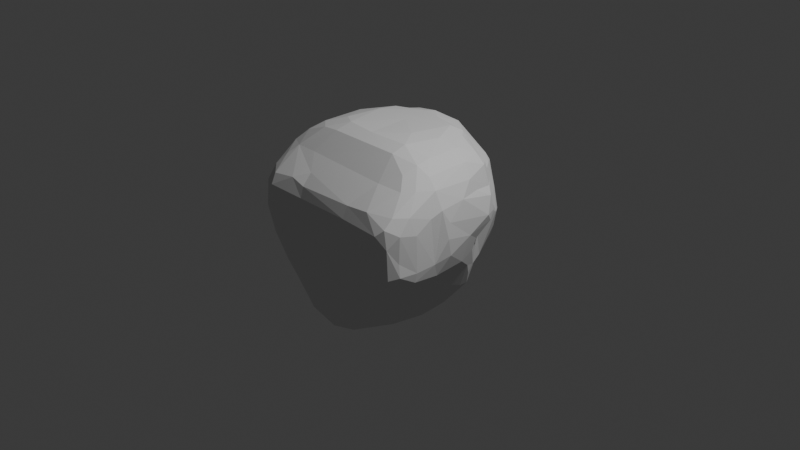 # Source: caole.blend  (saved by Blender 5.1.30; exported with 4.5.12 LTS)
import bpy
from mathutils import Matrix  # noqa: F401  (used for matrix-valued properties, if any)

bpy.ops.wm.read_factory_settings(use_empty=True)
scene = bpy.context.scene
scene.name = 'Scene'

# ---- collections
col_collection = bpy.data.collections.new('Collection'); scene.collection.children.link(col_collection)

# ---- world
world_world = bpy.data.worlds.new('World'); scene.world = world_world
world_world.use_nodes = True; world_world.node_tree.nodes.clear()
_N = world_world.node_tree.nodes; _L = world_world.node_tree.links
n0 = _N.new('ShaderNodeOutputWorld'); n0.name = 'World Output'; n0.location = (200, 100)
n1 = _N.new('ShaderNodeBackground'); n1.name = 'Background'; n1.location = (-200, 100)
n1.inputs[0].default_value = (0.05088, 0.05088, 0.05088, 1.0)
_L.new(n1.outputs[0], n0.inputs[0])
n0.is_active_output = True
world_world.color = (0.05088, 0.05088, 0.05088)
world_world.sun_shadow_jitter_overblur = 0.0

# ---- cameras
cam_camera = bpy.data.cameras.new('Camera')
cam_camera.clip_end = 100.0
cam_camera.ortho_scale = 7.314

# ---- lights
light_light = bpy.data.lights.new('Light', 'POINT')
light_light.energy = 1000.0
light_light.shadow_soft_size = 0.1

# ---- meshes
me_icosphere_003 = bpy.data.meshes.new('Icosphere.003')
me_icosphere_003.from_pydata([(-1.027, -0.5342, -0.003939), (-1.006, -0.188, -0.04943), (-0.8668, -0.7471, -0.1537), (-0.8855, -0.4806, -0.1882), (-0.7805, 0.09963, -0.2974), (-0.7322, -0.8985, -0.175), (-0.5693, -0.9011, -0.322), (-0.6025, -0.9676, -0.04071), (-0.4214, -0.7955, -0.5904), (-0.2905, -0.9112, -0.5978), (-0.2303, -0.9524, -0.4673), (-0.3695, -0.9464, -0.3013), (-0.2384, -0.9276, 0.08319), (-0.2912, -0.817, -0.7011), (-0.02591, -0.9799, -0.2217), (-0.08403, -0.7964, -0.7963), (0.09878, -0.9313, -0.5965), (-0.1983, -0.7145, -0.8096), (-0.2131, -0.1075, -0.9091), (-0.09506, -0.4615, -0.8968), (0.001493, -0.009651, -0.96), (-0.6283, -0.784, -0.3765), (-0.667, -0.1807, -0.4255), (-0.5298, -0.5599, -0.5493), (-0.3996, -0.09226, -0.8065), (-0.345, -0.6153, -0.7323), (-1.035, -0.9211, 0.419), (-0.9988, -0.919, 0.7422), (-1.028, -0.7534, 0.06618), (-1.085, -0.8208, 0.4226), (-1.063, -0.7866, 0.7728), (-0.9565, -0.8906, 0.09282), (-0.8583, -0.9818, 0.7375), (-0.9573, -0.9479, 0.4533), (-0.8103, -0.9815, 0.6652), (-1.002, -0.7976, 0.8906), (-0.8704, -0.9175, 0.8532), (-1.102, -0.6246, 0.1781), (-1.115, -0.5997, 0.59), (-1.104, -0.5085, 0.8195), (-1.11, -0.4715, 0.1466), (-1.158, -0.3412, 0.2933), (-1.172, -0.3418, 0.7199), (-1.182, -0.1029, 0.3743), (-1.188, -0.2031, 0.7467), (-1.1, -0.1009, 0.1155), (-1.135, -0.3776, 0.9248), (-1.113, -0.1742, 1.014), (-1.105, 0.1198, 1.014), (-1.006, -0.5086, 1.095), (-0.9967, -0.3204, 1.172), (-0.9798, 0.1875, 1.184), (-0.898, -0.4039, 1.215), (-0.9234, -0.7065, 0.9999), (-0.8402, -0.596, 1.1), (-0.7939, -0.254, 1.305), (-0.8046, 0.2695, 1.299), (-0.6824, -1.005, 0.1936), (-0.7703, -0.987, 0.1487), (-0.5275, -0.9521, 0.4519), (-0.398, -0.9481, 0.7112), (-0.47, -0.9711, 0.2825), (-0.1816, -0.9473, 0.3856), (0.171, -0.9575, 0.2226), (-0.5901, -0.8982, 0.8848), (-0.4017, -0.9075, 0.8368), (-0.4135, -0.7852, 0.957), (-0.643, -0.3827, 1.31), (-0.5699, -0.6043, 1.104), (-0.4422, -0.3935, 1.329), (-0.569, -0.1193, 1.379), (-0.4002, -0.2201, 1.393), (0.4454, -0.3967, 1.326), (-0.04185, -0.2438, 1.382), (-0.9426, 0.167, -0.07073), (-1.014, 0.6464, -0.02951), (-0.998, 0.7341, -0.04476), (-0.8172, 0.2999, -0.2284), (-0.8975, 0.4047, 0.01011), (-0.8443, 0.434, -0.1611), (-0.8401, 0.9428, -0.1325), (-0.805, 1.0, -0.09411), (-0.4249, 0.1418, -0.7853), (-0.2845, 0.3962, -0.8017), (-0.1603, 0.1929, -0.9098), (-0.1964, 0.5132, -0.7937), (-0.009124, 0.316, -0.8953), (-0.05358, 0.5203, -0.8022), (-0.7207, 0.5068, -0.3654), (-0.689, 0.7051, -0.4101), (-0.6122, 0.4473, -0.569), (-0.6347, 0.6068, -0.4482), (-0.652, 0.3425, -0.5367), (-0.5035, 0.6513, -0.518), (-0.4554, 0.4802, -0.6669), (-0.2611, 0.7315, -0.5723), (-0.1225, 0.7443, -0.5831), (0.1266, 0.8212, -0.5146), (-0.7041, 0.9864, -0.196), (-0.3445, 0.9788, -0.4227), (-0.421, 1.197, -0.01314), (-0.4252, 1.163, -0.09349), (-0.2861, 1.0, -0.4211), (0.1035, 1.182, -0.06267), (0.2722, 0.8994, -0.4179), (0.104, 1.135, -0.1806), (-1.103, 0.1455, 0.1858), (-1.155, 0.4142, 0.5776), (-1.154, 0.3426, 0.7086), (-1.112, 0.3272, 0.3928), (-1.118, 0.4756, 0.7652), (-1.082, 0.573, 0.4534), (-0.9401, 0.3543, 0.0729), (-1.068, 0.475, 0.3719), (-1.06, 0.6335, 0.6539), (-1.082, 0.7843, 0.3471), (-0.9905, 0.416, 0.2215), (-1.116, 0.1986, 0.8762), (-1.056, 0.4667, 0.8882), (-1.003, 0.4693, 1.076), (-0.967, 0.6793, 0.9304), (-0.8912, 0.472, 1.194), (-0.7861, 0.6869, 1.095), (-1.043, 0.8985, 0.3489), (-1.036, 0.8666, 0.5362), (-0.7825, 1.121, 0.3972), (-0.8443, 1.003, 0.8232), (-0.8863, 0.9024, 0.873), (-0.7066, 0.8595, 1.103), (-0.5979, 0.5697, 1.313), (-0.5022, 0.2938, 1.385), (-0.4858, 0.5202, 1.362), (-0.6356, 0.6829, 1.216), (-0.4784, 0.6992, 1.294), (-0.1466, 0.6646, 1.364), (-0.388, 0.8027, 1.295), (-0.07311, 0.2852, 1.382), (0.08344, 0.6239, 1.359), (-0.7333, 1.1, 0.6567), (-0.6511, 1.181, 0.4063), (-0.1525, 1.28, 0.3901), (-0.3752, 1.179, 0.861), (-0.5495, 0.893, 1.208), (-0.5244, 1.111, 0.9165), (-0.3557, 1.135, 0.9694), (-0.1215, 0.7836, 1.341), (-0.01416, 1.002, 1.205), (0.2287, -0.9011, -0.6015), (0.2241, -0.7963, -0.7068), (0.3557, -0.9531, -0.2772), (0.4042, -0.9102, -0.4031), (0.3474, -0.8292, -0.5629), (0.7256, -0.9855, 0.1599), (0.5853, -0.8156, -0.3239), (0.7898, -0.9055, -0.01378), (0.8513, -0.8085, -0.04593), (0.1339, -0.7019, -0.7951), (0.1652, -0.1875, -0.9148), (0.22, 0.1295, -0.9118), (0.3303, -0.2904, -0.8064), (0.4187, 0.07058, -0.7989), (0.5599, -0.6617, -0.4333), (0.793, -0.294, -0.2243), (0.8353, -0.03641, -0.186), (0.8757, -0.6506, -0.09077), (0.3039, -0.9628, 0.7213), (0.6387, -0.9519, 0.4512), (0.6033, -1.003, 0.1946), (0.8137, -0.9838, 0.7141), (0.3105, -0.904, 0.8573), (0.61, -0.9047, 0.8871), (0.4879, -0.633, 1.079), (0.4551, -0.2307, 1.383), (0.2958, 0.0142, 1.397), (0.7037, -0.498, 1.195), (0.8021, -0.6161, 1.076), (0.745, -0.1788, 1.299), (0.7342, 0.2618, 1.296), (0.9238, -0.9085, 0.2172), (0.9294, -0.9301, 0.577), (0.8964, -0.9318, 0.7912), (1.005, -0.8154, 0.2506), (0.993, -0.8197, 0.4079), (1.006, -0.8197, 0.7203), (0.903, -0.8293, 0.8936), (1.023, -0.304, 0.1018), (1.01, 0.08231, 0.12), (1.022, -0.6191, 0.1353), (1.046, -0.6151, 0.2528), (1.05, -0.6306, 0.685), (1.065, -0.3782, 0.271), (1.058, -0.4344, 0.81), (1.08, -0.2992, 0.8673), (1.105, -0.2055, 0.7096), (1.099, -0.1785, 0.3189), (1.093, 0.1159, 0.4511), (1.117, -0.2327, 0.5313), (0.7525, -0.3411, 1.274), (0.8987, -0.3143, 1.189), (0.8921, 0.2279, 1.195), (1.001, -0.6865, 0.8831), (0.9138, -0.5161, 1.091), (0.9999, -0.3197, 1.068), (1.071, 0.01485, 0.8919), (1.002, 0.1759, 1.044), (0.3877, 0.3446, -0.8108), (0.2383, 0.6951, -0.6073), (0.2979, 0.8211, -0.4639), (0.5591, 0.2916, -0.6527), (0.5018, 0.4373, -0.6703), (0.4126, 0.6232, -0.5872), (0.5023, 0.7453, -0.3351), (0.6989, 0.5017, -0.425), (0.6205, 0.5595, -0.4669), (0.7254, 0.367, -0.3985), (0.6661, 0.6421, -0.2434), (0.707, 0.6875, -0.128), (0.7677, 0.5194, -0.1627), (0.2991, 1.106, -0.1007), (0.5778, 0.9361, -0.1036), (0.5829, 0.9936, -0.03699), (0.8093, 0.4043, -0.2171), (0.9057, 0.2845, -0.04132), (0.8077, 0.8317, 0.3949), (0.3746, 0.5239, 1.374), (0.07065, 0.9663, 1.223), (0.3027, 0.7923, 1.218), (0.4805, 0.6093, 1.32), (0.5372, 0.1924, 1.366), (0.4929, 0.7717, 1.098), (0.564, 0.5134, 1.309), (0.5381, 0.6407, 1.222), (0.7302, 0.7175, 0.8772), (0.8001, 0.4814, 1.196), (0.8295, 0.5916, 1.073), (0.1104, 1.203, 0.7971), (0.4054, 1.176, 0.3899), (0.2317, 1.149, 0.8494), (0.4911, 1.122, 0.2771), (0.4792, 1.126, 0.4932), (0.5239, 1.006, 0.8812), (0.7046, 0.9113, 0.1572), (0.7045, 0.9038, 0.628), (0.7301, 0.9352, 0.3783), (0.09272, 1.12, 0.9813), (0.4936, 0.9724, 0.9592), (0.5997, 0.9063, 0.8969), (0.8913, 0.434, 0.3431), (0.8008, 0.535, 0.2693), (0.8216, 0.7445, 0.4406), (0.868, 0.6429, 0.471), (0.8347, 0.6928, 0.6126), (0.9726, 0.2806, 0.1764), (1.009, 0.298, 0.3249), (1.005, 0.5635, 0.5763), (0.8841, 0.6023, 0.9143), (1.085, 0.397, 0.5923), (1.029, 0.4949, 0.4826), (1.03, 0.4827, 0.7782), (0.9131, 0.4875, 1.092), (1.011, 0.2741, 0.8955), (0.9603, 0.5245, 0.8568)], [], [(1, 3, 0), (2, 5, 31), (2, 31, 28), (4, 22, 1), (7, 5, 6), (11, 6, 10), (7, 11, 12), (9, 8, 13), (11, 10, 14), (9, 13, 15), (19, 17, 18), (3, 23, 2), (22, 23, 3), (21, 6, 5), (21, 5, 2), (23, 8, 21), (24, 23, 92), (25, 17, 13), (24, 17, 25), (26, 58, 33), (27, 36, 35), (42, 38, 39), (29, 28, 31), (38, 29, 30), (38, 30, 39), (40, 0, 37), (1, 40, 45), (46, 42, 39), (44, 42, 46), (44, 47, 48), (46, 39, 49), (47, 50, 51), (50, 49, 52), (53, 35, 36), (52, 49, 54), (50, 52, 55), (59, 33, 58), (34, 33, 59), (58, 7, 57), (61, 7, 12), (62, 61, 12), (60, 62, 165), (63, 12, 14), (36, 32, 64), (65, 60, 165), (52, 54, 67), (55, 52, 67), (54, 36, 64), (54, 68, 69), (67, 54, 69), (68, 54, 66), (55, 67, 71), (4, 1, 74), (77, 74, 78), (89, 75, 76), (83, 84, 82), (85, 84, 83), (20, 18, 84), (86, 84, 85), (92, 4, 77), (2, 28, 0, 3), (90, 92, 88), (90, 88, 91), (91, 88, 89), (92, 23, 22), (82, 92, 90), (89, 93, 91), (82, 24, 92), (95, 94, 93), (85, 83, 94), (95, 96, 85), (98, 99, 89), (101, 98, 81), (100, 101, 81), (99, 93, 89), (99, 95, 93), (102, 96, 95), (105, 102, 101), (97, 96, 102), (43, 44, 108), (110, 107, 108), (74, 106, 112), (112, 106, 109), (111, 113, 109), (114, 111, 107), (114, 107, 110), (75, 113, 115), (115, 111, 114), (116, 112, 109), (78, 112, 116), (75, 79, 78), (75, 78, 116), (108, 44, 117), (110, 108, 117), (48, 51, 119), (110, 117, 118), (118, 48, 119), (110, 118, 119), (114, 110, 120), (120, 110, 119), (121, 51, 56), (120, 121, 122), (123, 80, 76), (123, 124, 126), (81, 80, 123), (127, 124, 120), (121, 56, 129), (130, 56, 70), (56, 130, 131), (129, 132, 122), (129, 133, 132), (129, 131, 133), (134, 131, 130), (133, 131, 134), (130, 71, 136), (145, 133, 134), (130, 136, 224), (126, 138, 125), (100, 81, 125), (138, 139, 125), (139, 140, 100), (139, 141, 140), (235, 140, 141), (128, 132, 142), (143, 126, 142), (143, 142, 144), (144, 141, 143), (146, 244, 144), (14, 10, 16), (16, 147, 149), (14, 149, 63), (151, 150, 147), (153, 150, 151), (152, 149, 150), (153, 154, 150), (155, 154, 153), (19, 156, 15), (159, 156, 157), (15, 156, 148), (148, 151, 147), (161, 151, 148), (159, 161, 148), (161, 159, 160), (161, 153, 151), (162, 161, 160), (164, 153, 161), (164, 161, 162), (62, 63, 166), (166, 63, 167), (165, 166, 168), (171, 66, 169), (68, 66, 171), (73, 72, 172), (73, 172, 173), (171, 169, 170), (72, 171, 174), (171, 170, 175), (176, 172, 197), (72, 174, 197), (152, 154, 178), (166, 152, 179), (168, 166, 179), (152, 178, 179), (181, 179, 178), (183, 179, 182), (183, 180, 179), (181, 178, 155), (187, 155, 164), (185, 164, 163), (188, 182, 181), (190, 189, 188), (191, 189, 190), (185, 190, 187), (196, 190, 194), (196, 192, 190), (194, 185, 186), (174, 175, 197), (199, 176, 198), (177, 176, 199), (175, 184, 201), (189, 200, 183), (191, 202, 200), (203, 202, 192), (158, 20, 86), (205, 86, 87), (158, 160, 157), (205, 160, 158), (97, 206, 87), (207, 210, 206), (208, 160, 205), (209, 205, 210), (211, 210, 207), (209, 208, 205), (208, 163, 162), (212, 214, 208), (216, 215, 211), (215, 212, 213), (216, 217, 215), (103, 218, 105), (219, 211, 207), (219, 207, 104), (220, 104, 218), (219, 216, 211), (223, 248, 216), (224, 136, 173), (137, 225, 145), (227, 226, 137), (173, 172, 228), (226, 227, 231), (227, 230, 231), (227, 224, 230), (224, 228, 177), (231, 230, 233), (229, 231, 232), (234, 232, 231), (234, 231, 233), (236, 103, 140), (235, 236, 140), (237, 239, 236), (239, 237, 240), (240, 243, 239), (232, 251, 242), (243, 223, 241), (242, 223, 243), (242, 243, 240), (225, 244, 146), (245, 237, 225), (237, 235, 244), (245, 225, 226), (229, 226, 231), (245, 226, 229), (240, 237, 245), (246, 229, 232), (246, 240, 245), (232, 242, 246), (223, 249, 248), (249, 251, 250), (222, 186, 163), (250, 254, 257), (195, 194, 186), (203, 193, 256), (256, 195, 257), (257, 253, 247), (258, 256, 254), (196, 195, 193), (233, 177, 199), (233, 199, 259), (233, 259, 234), (199, 202, 204), (204, 203, 260), (260, 203, 258), (261, 260, 258), (258, 255, 261), (26, 27, 30, 29), (1, 22, 3), (7, 6, 11), (6, 8, 9), (6, 21, 8), (10, 6, 9), (14, 12, 11), (16, 9, 15), (18, 17, 24), (19, 15, 17), (20, 19, 18), (2, 23, 21), (23, 25, 8), (23, 24, 25), (25, 13, 8), (15, 13, 17), (29, 31, 26), (33, 32, 27, 26), (42, 44, 43, 41), (58, 26, 31), (32, 33, 34), (35, 30, 27), (36, 27, 32), (38, 40, 29), (41, 40, 38), (42, 41, 38), (41, 43, 45, 40), (30, 35, 49, 39), (37, 28, 29), (0, 28, 37), (40, 37, 29), (40, 1, 0), (47, 44, 46), (50, 55, 56, 51), (50, 46, 49), (47, 46, 50), (51, 48, 47), (49, 35, 53), (54, 49, 53), (60, 65, 64, 32), (58, 31, 5), (58, 5, 7), (59, 58, 57), (60, 34, 59), (59, 57, 61), (32, 34, 60), (61, 57, 7), (60, 59, 62), (62, 59, 61), (69, 72, 73, 71), (66, 64, 65), (66, 65, 169), (54, 53, 36), (56, 55, 70), (54, 64, 66), (70, 55, 71), (71, 67, 69), (72, 69, 68), (92, 77, 79, 88), (74, 77, 4), (112, 78, 74), (78, 79, 77), (75, 89, 79), (76, 80, 89), (82, 18, 24), (82, 84, 18), (84, 86, 20), (87, 86, 85), (90, 91, 93, 94), (89, 88, 79), (4, 92, 22), (90, 94, 82), (105, 101, 100, 103), (94, 83, 82), (94, 95, 85), (96, 87, 85), (96, 97, 87), (81, 98, 80), (98, 89, 80), (101, 99, 98), (99, 102, 95), (101, 102, 99), (1, 45, 106, 74), (104, 97, 102), (105, 104, 102), (106, 45, 43), (107, 106, 43), (107, 43, 108), (107, 109, 106), (111, 109, 107), (120, 122, 128, 127), (113, 116, 109), (113, 75, 116), (111, 115, 113), (115, 76, 75), (117, 44, 48), (118, 117, 48), (121, 119, 51), (121, 120, 119), (114, 120, 124), (123, 76, 115), (124, 115, 114), (123, 115, 124), (125, 81, 123), (123, 126, 125), (127, 126, 124), (224, 137, 134, 130), (129, 122, 121), (128, 122, 132), (129, 56, 131), (130, 70, 71), (133, 145, 135), (136, 71, 73), (145, 146, 142, 135), (139, 100, 125), (141, 139, 138), (140, 103, 100), (128, 126, 127), (128, 142, 126), (126, 143, 138), (142, 132, 133), (138, 143, 141), (135, 142, 133), (235, 141, 144, 244), (146, 144, 142), (148, 147, 16, 15), (10, 9, 16), (168, 170, 169, 165), (149, 14, 16), (149, 147, 150), (152, 150, 154), (19, 157, 156), (19, 20, 157), (158, 157, 20), (160, 159, 157), (156, 159, 148), (153, 164, 155), (162, 163, 164), (62, 12, 63), (165, 62, 166), (167, 63, 149), (152, 167, 149), (166, 167, 152), (169, 65, 165), (183, 182, 188, 189), (180, 170, 168), (72, 68, 171), (172, 72, 197), (174, 171, 175), (180, 168, 179), (178, 154, 155), (181, 182, 179), (184, 170, 180), (183, 184, 180), (185, 187, 164), (163, 186, 185), (181, 155, 187), (188, 181, 187), (241, 216, 219, 220), (187, 190, 188), (192, 191, 190), (196, 193, 192), (185, 194, 190), (194, 195, 196), (175, 170, 184), (176, 197, 198), (183, 200, 184), (200, 201, 184), (197, 175, 201), (202, 198, 201), (198, 197, 201), (202, 199, 198), (202, 201, 200), (191, 200, 189), (192, 202, 191), (193, 203, 192), (203, 204, 202), (205, 158, 86), (206, 205, 87), (206, 210, 205), (208, 162, 160), (209, 212, 208), (209, 213, 212), (210, 213, 209), (211, 213, 210), (214, 163, 208), (211, 215, 213), (212, 221, 214), (212, 217, 221), (215, 217, 212), (97, 207, 206), (104, 207, 97), (105, 218, 104), (104, 220, 219), (222, 163, 214), (221, 222, 214), (217, 222, 221), (216, 248, 217), (145, 134, 137), (173, 136, 73), (137, 226, 225), (227, 137, 224), (224, 173, 228), (228, 172, 176), (177, 230, 224), (177, 228, 176), (233, 230, 177), (237, 236, 235), (236, 218, 103), (218, 238, 220), (236, 238, 218), (236, 239, 238), (238, 239, 243), (252, 217, 248, 247), (220, 243, 241), (238, 243, 220), (241, 223, 216), (242, 251, 223), (225, 146, 145), (244, 225, 237), (240, 246, 242), (246, 245, 229), (247, 248, 249, 250), (195, 186, 252, 253), (251, 249, 223), (222, 252, 186), (217, 252, 222), (247, 253, 252), (250, 257, 247), (251, 254, 250), (255, 254, 251), (256, 193, 195), (255, 234, 259, 261), (253, 257, 195), (256, 258, 203), (257, 254, 256), (255, 258, 254), (255, 251, 232), (234, 255, 232), (261, 204, 260), (204, 259, 199), (261, 259, 204)])
me_icosphere_003.update()
arm_armature = bpy.data.armatures.new('Armature')  # bones are not reproduced

# ---- objects
ob_light = bpy.data.objects.new('Light', light_light)
ob_camera = bpy.data.objects.new('Camera', cam_camera)
ob_armature = bpy.data.objects.new('Armature', arm_armature)
ob_icosphere = bpy.data.objects.new('Icosphere', me_icosphere_003)

# ---- transforms, parenting, visibility, modifiers, constraints
ob_light.location = (4.076, 0.4144, 5.904)
ob_light.rotation_euler = (0.6503, 0.05522, 1.866)
ob_light.scale = (0.7312, 0.9898, 0.9878)
ob_light.lock_rotations_4d = False
ob_light.empty_display_type = 'ARROWS'
ob_light.color = (0.0, 0.0, 0.0, 0.0)
ob_light.lineart.crease_threshold = 0.0
ob_camera.location = (7.359, -6.926, 4.958)
ob_camera.rotation_euler = (1.109, 0.0, 0.8149)
ob_camera.lock_rotations_4d = False
ob_camera.empty_display_type = 'ARROWS'
ob_camera.color = (0.0, 0.0, 0.0, 0.0)
ob_camera.display_type = 'WIRE'
ob_camera.lineart.crease_threshold = 0.0
ob_armature.location = (0.0, 0.0, 0.0)
ob_icosphere.parent = ob_armature
ob_icosphere.location = (0.01508, -0.1206, -0.2186)
ob_icosphere.scale = (0.9024, 0.9024, 0.9024)
_vg = ob_icosphere.vertex_groups.new(name='nose_eye')
_vg = ob_icosphere.vertex_groups.new(name='forehead')
_vg = ob_icosphere.vertex_groups.new(name='crown_socket')
_vg = ob_icosphere.vertex_groups.new(name='eye_width.L')
_vg = ob_icosphere.vertex_groups.new(name='temple.L')
_vg = ob_icosphere.vertex_groups.new(name='ear_socket.L')
_vg = ob_icosphere.vertex_groups.new(name='eye_socket_protrusion.L')
_vg = ob_icosphere.vertex_groups.new(name='eye_socket.L')
_vg = ob_icosphere.vertex_groups.new(name='eye_ridge.L')
_vg = ob_icosphere.vertex_groups.new(name='eye_width.R')
_vg = ob_icosphere.vertex_groups.new(name='temple.R')
_vg = ob_icosphere.vertex_groups.new(name='ear_socket.R')
_vg = ob_icosphere.vertex_groups.new(name='eye_socket_protrusion.R')
_vg = ob_icosphere.vertex_groups.new(name='eye_socket.R')
_vg = ob_icosphere.vertex_groups.new(name='eye_ridge.R')
_vg = ob_icosphere.vertex_groups.new(name='cheek_width.L')
_vg = ob_icosphere.vertex_groups.new(name='cheek_fullness.L')
_vg = ob_icosphere.vertex_groups.new(name='nose_mouth')
_vg = ob_icosphere.vertex_groups.new(name='nape_width.L')
_vg = ob_icosphere.vertex_groups.new(name='mouth_protrusion')
_vg = ob_icosphere.vertex_groups.new(name='jaw_box.L')
_vg = ob_icosphere.vertex_groups.new(name='jaw_box.R')
_vg = ob_icosphere.vertex_groups.new(name='mouth_socket')
_vg = ob_icosphere.vertex_groups.new(name='chin')
_vg = ob_icosphere.vertex_groups.new(name='nape_width.R')
_vg = ob_icosphere.vertex_groups.new(name='root')
_vg = ob_icosphere.vertex_groups.new(name='nose_protrusion')
_vg = ob_icosphere.vertex_groups.new(name='nose_socket')
_vg = ob_icosphere.vertex_groups.new(name='cheek_width.R')
_vg = ob_icosphere.vertex_groups.new(name='cheek_fullness.R')
_m = ob_icosphere.modifiers.new('Armature', 'ARMATURE')
_m.object = ob_armature

# ---- collection membership
col_collection.objects.link(ob_light)
col_collection.objects.link(ob_camera)
col_collection.objects.link(ob_armature)
col_collection.objects.link(ob_icosphere)

# ---- scene / render settings (as saved in the file)
scene.camera = ob_camera
scene.frame_start = 1; scene.frame_end = 250; scene.frame_set(1)
scene.render.engine = 'BLENDER_EEVEE_NEXT'
scene.render.bake_bias = 0.0
scene.render.bake_samples = 0
scene.cycles.sampling_pattern = 'TABULATED_SOBOL'
scene.eevee.use_volume_custom_range = False
bpy.context.view_layer.update()
